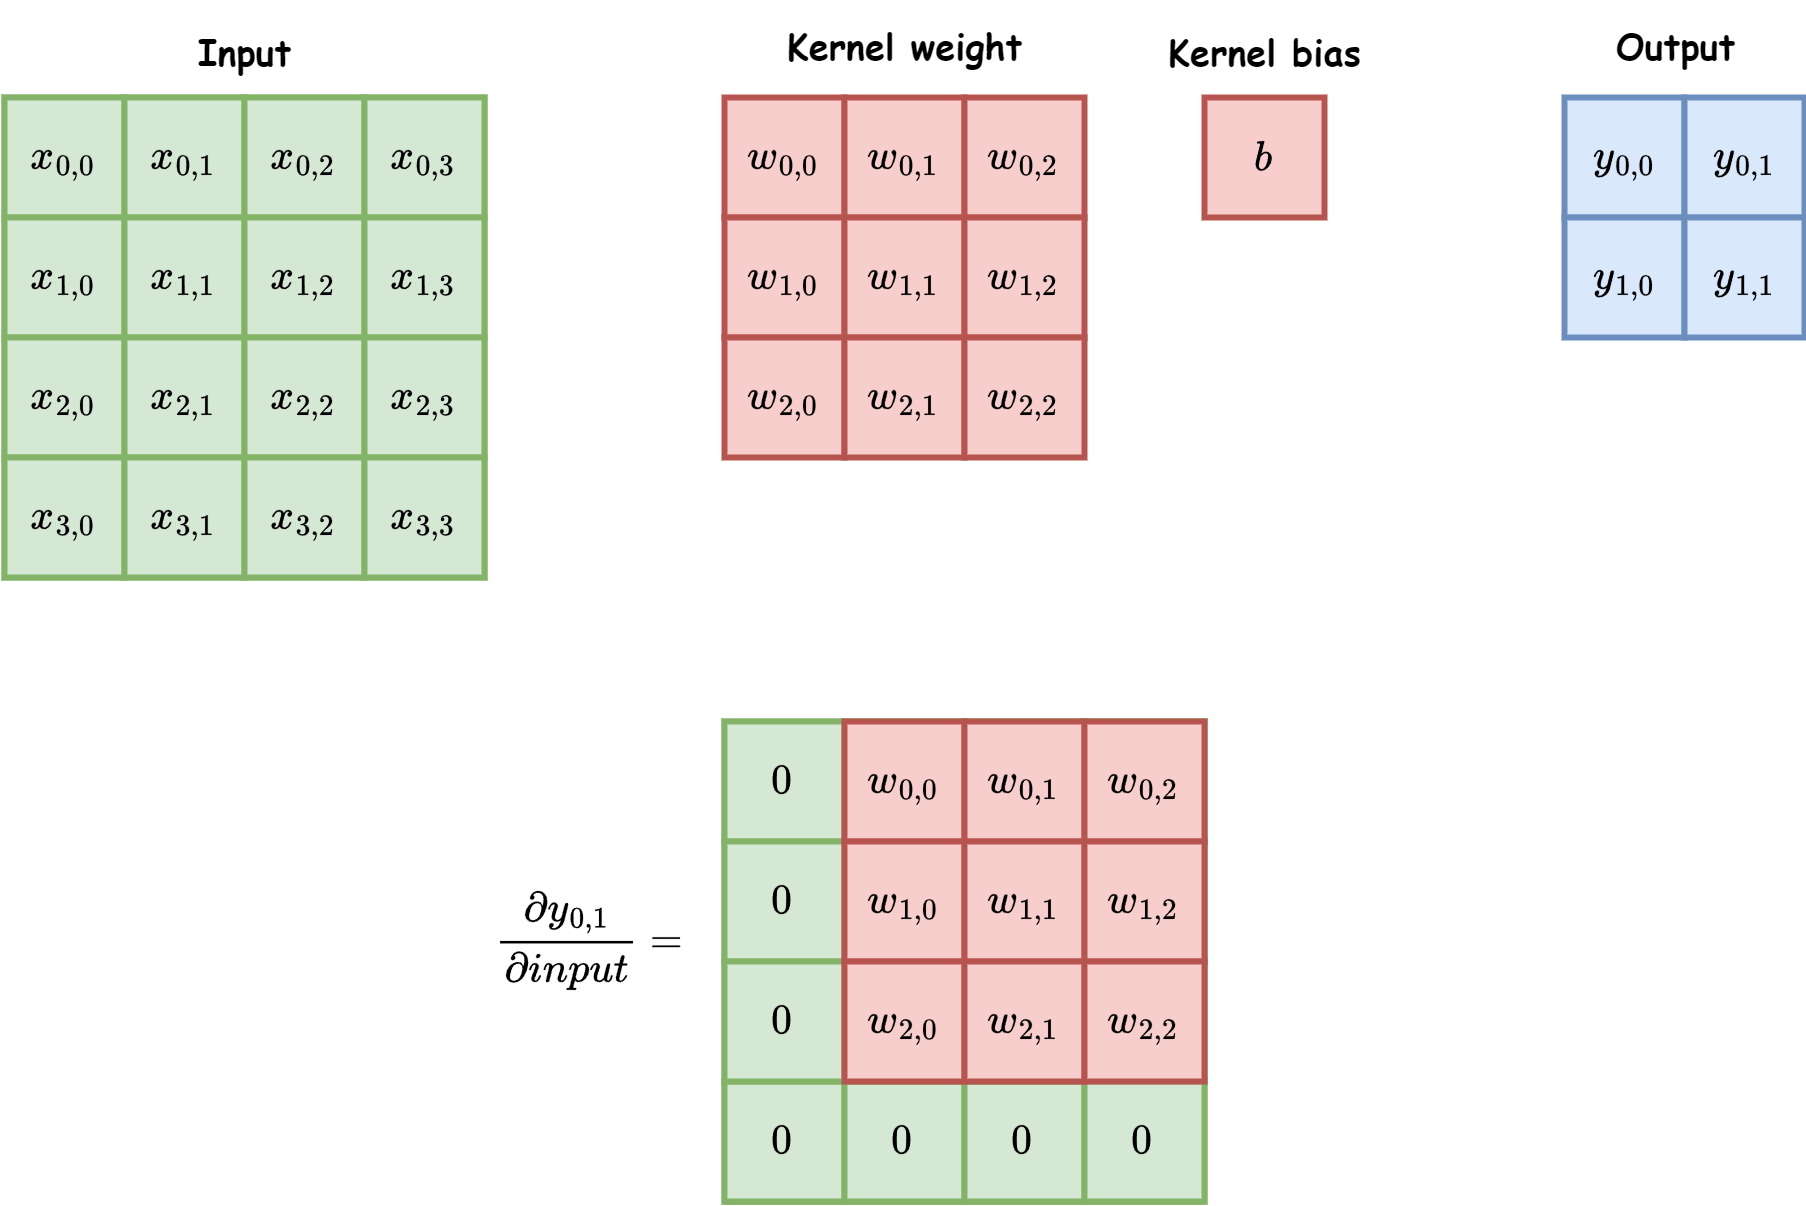

The diagram above was exported from draw.io. Its source (the exported page's mxGraphModel, read from the mxfile embedded in the PNG):
<mxGraphModel dx="2625" dy="1305" grid="1" gridSize="10" guides="1" tooltips="1" connect="1" arrows="1" fold="1" page="1" pageScale="1" pageWidth="827" pageHeight="1169" math="1" shadow="0">
  <root>
    <mxCell id="0" />
    <mxCell id="1" parent="0" />
    <mxCell id="mghbnKjca6CjzrYqCC1--7" value="" style="rounded=0;whiteSpace=wrap;html=1;fillColor=#d5e8d4;strokeColor=#82b366;strokeWidth=2;" vertex="1" parent="1">
      <mxGeometry x="350" y="1030" width="160" height="160" as="geometry" />
    </mxCell>
    <mxCell id="mghbnKjca6CjzrYqCC1--8" value="" style="endArrow=none;html=1;rounded=0;entryX=0.25;entryY=1;entryDx=0;entryDy=0;exitX=0.25;exitY=0;exitDx=0;exitDy=0;fillColor=#d5e8d4;strokeColor=#82b366;strokeWidth=2;" edge="1" parent="1" source="mghbnKjca6CjzrYqCC1--7" target="mghbnKjca6CjzrYqCC1--7">
      <mxGeometry width="50" height="50" relative="1" as="geometry">
        <mxPoint x="440" y="1130" as="sourcePoint" />
        <mxPoint x="490" y="1080" as="targetPoint" />
      </mxGeometry>
    </mxCell>
    <mxCell id="mghbnKjca6CjzrYqCC1--9" value="" style="endArrow=none;html=1;rounded=0;entryX=0.5;entryY=1;entryDx=0;entryDy=0;exitX=0.5;exitY=0;exitDx=0;exitDy=0;fillColor=#d5e8d4;strokeColor=#82b366;strokeWidth=2;" edge="1" parent="1" source="mghbnKjca6CjzrYqCC1--7" target="mghbnKjca6CjzrYqCC1--7">
      <mxGeometry width="50" height="50" relative="1" as="geometry">
        <mxPoint x="430" y="1030" as="sourcePoint" />
        <mxPoint x="429.74" y="1190" as="targetPoint" />
      </mxGeometry>
    </mxCell>
    <mxCell id="mghbnKjca6CjzrYqCC1--10" value="" style="endArrow=none;html=1;rounded=0;entryX=0.75;entryY=1;entryDx=0;entryDy=0;exitX=0.75;exitY=0;exitDx=0;exitDy=0;fillColor=#d5e8d4;strokeColor=#82b366;strokeWidth=2;" edge="1" parent="1" source="mghbnKjca6CjzrYqCC1--7" target="mghbnKjca6CjzrYqCC1--7">
      <mxGeometry width="50" height="50" relative="1" as="geometry">
        <mxPoint x="410" y="1050" as="sourcePoint" />
        <mxPoint x="410" y="1210" as="targetPoint" />
      </mxGeometry>
    </mxCell>
    <mxCell id="mghbnKjca6CjzrYqCC1--11" value="" style="endArrow=none;html=1;rounded=0;entryX=1;entryY=0.25;entryDx=0;entryDy=0;exitX=0;exitY=0.25;exitDx=0;exitDy=0;strokeWidth=2;fillColor=#d5e8d4;strokeColor=#82b366;" edge="1" parent="1" source="mghbnKjca6CjzrYqCC1--7" target="mghbnKjca6CjzrYqCC1--7">
      <mxGeometry width="50" height="50" relative="1" as="geometry">
        <mxPoint x="420" y="1060" as="sourcePoint" />
        <mxPoint x="420" y="1220" as="targetPoint" />
      </mxGeometry>
    </mxCell>
    <mxCell id="mghbnKjca6CjzrYqCC1--12" value="" style="endArrow=none;html=1;rounded=0;entryX=1;entryY=0.5;entryDx=0;entryDy=0;exitX=0;exitY=0.5;exitDx=0;exitDy=0;strokeWidth=2;fillColor=#d5e8d4;strokeColor=#82b366;" edge="1" parent="1" source="mghbnKjca6CjzrYqCC1--7" target="mghbnKjca6CjzrYqCC1--7">
      <mxGeometry width="50" height="50" relative="1" as="geometry">
        <mxPoint x="420" y="1080" as="sourcePoint" />
        <mxPoint x="420" y="1240" as="targetPoint" />
      </mxGeometry>
    </mxCell>
    <mxCell id="mghbnKjca6CjzrYqCC1--13" value="" style="endArrow=none;html=1;rounded=0;entryX=1;entryY=0.75;entryDx=0;entryDy=0;exitX=0;exitY=0.75;exitDx=0;exitDy=0;strokeWidth=2;fillColor=#d5e8d4;strokeColor=#82b366;" edge="1" parent="1" source="mghbnKjca6CjzrYqCC1--7" target="mghbnKjca6CjzrYqCC1--7">
      <mxGeometry width="50" height="50" relative="1" as="geometry">
        <mxPoint x="440" y="1080" as="sourcePoint" />
        <mxPoint x="440" y="1240" as="targetPoint" />
      </mxGeometry>
    </mxCell>
    <mxCell id="mghbnKjca6CjzrYqCC1--77" value="$$0$$" style="rounded=0;whiteSpace=wrap;html=1;fillColor=#d5e8d4;strokeColor=#82b366;strokeWidth=2;" vertex="1" parent="1">
      <mxGeometry x="470" y="1030" width="40" height="40" as="geometry" />
    </mxCell>
    <mxCell id="mghbnKjca6CjzrYqCC1--78" value="" style="endArrow=none;html=1;rounded=0;entryX=1;entryY=0.25;entryDx=0;entryDy=0;exitX=0;exitY=0.25;exitDx=0;exitDy=0;strokeWidth=2;fillColor=#d5e8d4;strokeColor=#82b366;" edge="1" parent="1">
      <mxGeometry width="50" height="50" relative="1" as="geometry">
        <mxPoint x="350" y="1110" as="sourcePoint" />
        <mxPoint x="510" y="1110" as="targetPoint" />
      </mxGeometry>
    </mxCell>
    <mxCell id="mghbnKjca6CjzrYqCC1--82" value="$$0$$" style="rounded=0;whiteSpace=wrap;html=1;fillColor=#d5e8d4;strokeColor=#82b366;strokeWidth=2;" vertex="1" parent="1">
      <mxGeometry x="470" y="1070" width="40" height="40" as="geometry" />
    </mxCell>
    <mxCell id="mghbnKjca6CjzrYqCC1--83" value="" style="endArrow=none;html=1;rounded=0;entryX=1;entryY=0.25;entryDx=0;entryDy=0;exitX=0;exitY=0.25;exitDx=0;exitDy=0;strokeWidth=2;fillColor=#d5e8d4;strokeColor=#82b366;" edge="1" parent="1">
      <mxGeometry width="50" height="50" relative="1" as="geometry">
        <mxPoint x="350" y="1150" as="sourcePoint" />
        <mxPoint x="510" y="1150" as="targetPoint" />
      </mxGeometry>
    </mxCell>
    <mxCell id="mghbnKjca6CjzrYqCC1--84" value="" style="endArrow=none;html=1;rounded=0;entryX=1;entryY=0.5;entryDx=0;entryDy=0;exitX=0;exitY=0.5;exitDx=0;exitDy=0;strokeWidth=2;fillColor=#d5e8d4;strokeColor=#82b366;" edge="1" parent="1">
      <mxGeometry width="50" height="50" relative="1" as="geometry">
        <mxPoint x="350" y="1190" as="sourcePoint" />
        <mxPoint x="510" y="1190" as="targetPoint" />
      </mxGeometry>
    </mxCell>
    <mxCell id="mghbnKjca6CjzrYqCC1--88" value="$$0$$" style="rounded=0;whiteSpace=wrap;html=1;fillColor=#d5e8d4;strokeColor=#82b366;strokeWidth=2;" vertex="1" parent="1">
      <mxGeometry x="470" y="1110" width="40" height="40" as="geometry" />
    </mxCell>
    <mxCell id="mghbnKjca6CjzrYqCC1--89" value="" style="endArrow=none;html=1;rounded=0;entryX=1;entryY=0.25;entryDx=0;entryDy=0;exitX=0;exitY=0.25;exitDx=0;exitDy=0;strokeWidth=2;fillColor=#d5e8d4;strokeColor=#82b366;" edge="1" parent="1">
      <mxGeometry width="50" height="50" relative="1" as="geometry">
        <mxPoint x="350" y="1190" as="sourcePoint" />
        <mxPoint x="510" y="1190" as="targetPoint" />
      </mxGeometry>
    </mxCell>
    <mxCell id="mghbnKjca6CjzrYqCC1--90" value="$$0$$" style="rounded=0;whiteSpace=wrap;html=1;fillColor=#d5e8d4;strokeColor=#82b366;strokeWidth=2;" vertex="1" parent="1">
      <mxGeometry x="350" y="1150" width="40" height="40" as="geometry" />
    </mxCell>
    <mxCell id="mghbnKjca6CjzrYqCC1--91" value="$$0$$" style="rounded=0;whiteSpace=wrap;html=1;fillColor=#d5e8d4;strokeColor=#82b366;strokeWidth=2;" vertex="1" parent="1">
      <mxGeometry x="390" y="1150" width="40" height="40" as="geometry" />
    </mxCell>
    <mxCell id="mghbnKjca6CjzrYqCC1--92" value="$$0$$" style="rounded=0;whiteSpace=wrap;html=1;fillColor=#d5e8d4;strokeColor=#82b366;strokeWidth=2;" vertex="1" parent="1">
      <mxGeometry x="430" y="1150" width="40" height="40" as="geometry" />
    </mxCell>
    <mxCell id="mghbnKjca6CjzrYqCC1--93" value="$$0$$" style="rounded=0;whiteSpace=wrap;html=1;fillColor=#d5e8d4;strokeColor=#82b366;strokeWidth=2;" vertex="1" parent="1">
      <mxGeometry x="470" y="1150" width="40" height="40" as="geometry" />
    </mxCell>
    <mxCell id="oOsBzR2-eSLo6DX8FxPw-564" value="$$w_{0,0}$$" style="rounded=0;whiteSpace=wrap;html=1;fillColor=#f8cecc;strokeColor=#b85450;strokeWidth=2;" parent="1" vertex="1">
      <mxGeometry x="350" y="822" width="40" height="40" as="geometry" />
    </mxCell>
    <mxCell id="oOsBzR2-eSLo6DX8FxPw-565" value="$$w_{0,1}$$" style="rounded=0;whiteSpace=wrap;html=1;fillColor=#f8cecc;strokeColor=#b85450;strokeWidth=2;" parent="1" vertex="1">
      <mxGeometry x="390" y="822" width="40" height="40" as="geometry" />
    </mxCell>
    <mxCell id="oOsBzR2-eSLo6DX8FxPw-566" value="$$w_{0,2}$$" style="rounded=0;whiteSpace=wrap;html=1;fillColor=#f8cecc;strokeColor=#b85450;strokeWidth=2;" parent="1" vertex="1">
      <mxGeometry x="430" y="822" width="40" height="40" as="geometry" />
    </mxCell>
    <mxCell id="oOsBzR2-eSLo6DX8FxPw-567" value="$$w_{1,0}$$" style="rounded=0;whiteSpace=wrap;html=1;fillColor=#f8cecc;strokeColor=#b85450;strokeWidth=2;" parent="1" vertex="1">
      <mxGeometry x="350" y="862" width="40" height="40" as="geometry" />
    </mxCell>
    <mxCell id="oOsBzR2-eSLo6DX8FxPw-568" value="$$w_{1,1}$$" style="rounded=0;whiteSpace=wrap;html=1;fillColor=#f8cecc;strokeColor=#b85450;strokeWidth=2;" parent="1" vertex="1">
      <mxGeometry x="390" y="862" width="40" height="40" as="geometry" />
    </mxCell>
    <mxCell id="oOsBzR2-eSLo6DX8FxPw-569" value="$$w_{1,2}$$" style="rounded=0;whiteSpace=wrap;html=1;fillColor=#f8cecc;strokeColor=#b85450;strokeWidth=2;" parent="1" vertex="1">
      <mxGeometry x="430" y="862" width="40" height="40" as="geometry" />
    </mxCell>
    <mxCell id="oOsBzR2-eSLo6DX8FxPw-570" value="$$w_{2,0}$$" style="rounded=0;whiteSpace=wrap;html=1;fillColor=#f8cecc;strokeColor=#b85450;strokeWidth=2;" parent="1" vertex="1">
      <mxGeometry x="350" y="902" width="40" height="40" as="geometry" />
    </mxCell>
    <mxCell id="oOsBzR2-eSLo6DX8FxPw-571" value="$$w_{2,1}$$" style="rounded=0;whiteSpace=wrap;html=1;fillColor=#f8cecc;strokeColor=#b85450;strokeWidth=2;" parent="1" vertex="1">
      <mxGeometry x="390" y="902" width="40" height="40" as="geometry" />
    </mxCell>
    <mxCell id="oOsBzR2-eSLo6DX8FxPw-572" value="$$w_{2,2}$$" style="rounded=0;whiteSpace=wrap;html=1;fillColor=#f8cecc;strokeColor=#b85450;strokeWidth=2;" parent="1" vertex="1">
      <mxGeometry x="430" y="902" width="40" height="40" as="geometry" />
    </mxCell>
    <mxCell id="oOsBzR2-eSLo6DX8FxPw-573" value="$$y_{0,0}$$" style="rounded=0;whiteSpace=wrap;html=1;fillColor=#dae8fc;strokeColor=#6c8ebf;strokeWidth=2;" parent="1" vertex="1">
      <mxGeometry x="630" y="822" width="40" height="40" as="geometry" />
    </mxCell>
    <mxCell id="oOsBzR2-eSLo6DX8FxPw-574" value="$$y_{0,1}$$" style="rounded=0;whiteSpace=wrap;html=1;fillColor=#dae8fc;strokeColor=#6c8ebf;strokeWidth=2;" parent="1" vertex="1">
      <mxGeometry x="670" y="822" width="40" height="40" as="geometry" />
    </mxCell>
    <mxCell id="oOsBzR2-eSLo6DX8FxPw-575" value="$$y_{1,0}$$" style="rounded=0;whiteSpace=wrap;html=1;fillColor=#dae8fc;strokeColor=#6c8ebf;strokeWidth=2;" parent="1" vertex="1">
      <mxGeometry x="630" y="862" width="40" height="40" as="geometry" />
    </mxCell>
    <mxCell id="oOsBzR2-eSLo6DX8FxPw-576" value="$$y_{1,1}$$" style="rounded=0;whiteSpace=wrap;html=1;fillColor=#dae8fc;strokeColor=#6c8ebf;strokeWidth=2;" parent="1" vertex="1">
      <mxGeometry x="670" y="862" width="40" height="40" as="geometry" />
    </mxCell>
    <mxCell id="oOsBzR2-eSLo6DX8FxPw-577" value="&lt;font face=&quot;Comic Sans MS&quot;&gt;Kernel weight&lt;/font&gt;" style="text;html=1;align=center;verticalAlign=middle;resizable=0;points=[];autosize=1;strokeColor=none;fillColor=none;fontStyle=1" parent="1" vertex="1">
      <mxGeometry x="360" y="790" width="100" height="30" as="geometry" />
    </mxCell>
    <mxCell id="oOsBzR2-eSLo6DX8FxPw-578" value="&lt;font face=&quot;Comic Sans MS&quot;&gt;Output&lt;/font&gt;" style="text;html=1;align=center;verticalAlign=middle;resizable=0;points=[];autosize=1;strokeColor=none;fillColor=none;fontStyle=1" parent="1" vertex="1">
      <mxGeometry x="637" y="790" width="60" height="30" as="geometry" />
    </mxCell>
    <mxCell id="oOsBzR2-eSLo6DX8FxPw-579" value="$$b$$" style="rounded=0;whiteSpace=wrap;html=1;fillColor=#f8cecc;strokeColor=#b85450;strokeWidth=2;" parent="1" vertex="1">
      <mxGeometry x="510" y="822" width="40" height="40" as="geometry" />
    </mxCell>
    <mxCell id="oOsBzR2-eSLo6DX8FxPw-580" value="&lt;font face=&quot;Comic Sans MS&quot;&gt;Kernel bias&lt;/font&gt;" style="text;html=1;align=center;verticalAlign=middle;resizable=0;points=[];autosize=1;strokeColor=none;fillColor=none;fontStyle=1" parent="1" vertex="1">
      <mxGeometry x="485" y="792" width="90" height="30" as="geometry" />
    </mxCell>
    <mxCell id="oOsBzR2-eSLo6DX8FxPw-581" value="&lt;font face=&quot;Comic Sans MS&quot;&gt;Input&lt;/font&gt;" style="text;html=1;align=center;verticalAlign=middle;resizable=0;points=[];autosize=1;strokeColor=none;fillColor=none;fontStyle=1" parent="1" vertex="1">
      <mxGeometry x="165" y="792" width="50" height="30" as="geometry" />
    </mxCell>
    <mxCell id="oOsBzR2-eSLo6DX8FxPw-582" value="" style="rounded=0;whiteSpace=wrap;html=1;fillColor=#d5e8d4;strokeColor=#82b366;strokeWidth=2;" parent="1" vertex="1">
      <mxGeometry x="110" y="822" width="160" height="160" as="geometry" />
    </mxCell>
    <mxCell id="oOsBzR2-eSLo6DX8FxPw-583" value="$$x_{0,0}$$" style="rounded=0;whiteSpace=wrap;html=1;fillColor=#d5e8d4;strokeColor=#82b366;strokeWidth=2;" parent="1" vertex="1">
      <mxGeometry x="110" y="822" width="40" height="40" as="geometry" />
    </mxCell>
    <mxCell id="oOsBzR2-eSLo6DX8FxPw-584" value="$$x_{0,1}$$" style="rounded=0;whiteSpace=wrap;html=1;fillColor=#d5e8d4;strokeColor=#82b366;strokeWidth=2;" parent="1" vertex="1">
      <mxGeometry x="150" y="822" width="40" height="40" as="geometry" />
    </mxCell>
    <mxCell id="oOsBzR2-eSLo6DX8FxPw-585" value="$$x_{0,2}$$" style="rounded=0;whiteSpace=wrap;html=1;fillColor=#d5e8d4;strokeColor=#82b366;strokeWidth=2;" parent="1" vertex="1">
      <mxGeometry x="190" y="822" width="40" height="40" as="geometry" />
    </mxCell>
    <mxCell id="oOsBzR2-eSLo6DX8FxPw-586" value="$$x_{0,3}$$" style="rounded=0;whiteSpace=wrap;html=1;fillColor=#d5e8d4;strokeColor=#82b366;strokeWidth=2;" parent="1" vertex="1">
      <mxGeometry x="230" y="822" width="40" height="40" as="geometry" />
    </mxCell>
    <mxCell id="oOsBzR2-eSLo6DX8FxPw-587" value="$$x_{1,0}$$" style="rounded=0;whiteSpace=wrap;html=1;fillColor=#d5e8d4;strokeColor=#82b366;strokeWidth=2;" parent="1" vertex="1">
      <mxGeometry x="110" y="862" width="40" height="40" as="geometry" />
    </mxCell>
    <mxCell id="oOsBzR2-eSLo6DX8FxPw-588" value="$$x_{1,1}$$" style="rounded=0;whiteSpace=wrap;html=1;fillColor=#d5e8d4;strokeColor=#82b366;strokeWidth=2;" parent="1" vertex="1">
      <mxGeometry x="150" y="862" width="40" height="40" as="geometry" />
    </mxCell>
    <mxCell id="oOsBzR2-eSLo6DX8FxPw-589" value="$$x_{1,2}$$" style="rounded=0;whiteSpace=wrap;html=1;fillColor=#d5e8d4;strokeColor=#82b366;strokeWidth=2;" parent="1" vertex="1">
      <mxGeometry x="190" y="862" width="40" height="40" as="geometry" />
    </mxCell>
    <mxCell id="oOsBzR2-eSLo6DX8FxPw-590" value="$$x_{1,3}$$" style="rounded=0;whiteSpace=wrap;html=1;fillColor=#d5e8d4;strokeColor=#82b366;strokeWidth=2;" parent="1" vertex="1">
      <mxGeometry x="230" y="862" width="40" height="40" as="geometry" />
    </mxCell>
    <mxCell id="oOsBzR2-eSLo6DX8FxPw-591" value="$$x_{2,0}$$" style="rounded=0;whiteSpace=wrap;html=1;fillColor=#d5e8d4;strokeColor=#82b366;strokeWidth=2;" parent="1" vertex="1">
      <mxGeometry x="110" y="902" width="40" height="40" as="geometry" />
    </mxCell>
    <mxCell id="oOsBzR2-eSLo6DX8FxPw-592" value="$$x_{2,1}$$" style="rounded=0;whiteSpace=wrap;html=1;fillColor=#d5e8d4;strokeColor=#82b366;strokeWidth=2;" parent="1" vertex="1">
      <mxGeometry x="150" y="902" width="40" height="40" as="geometry" />
    </mxCell>
    <mxCell id="oOsBzR2-eSLo6DX8FxPw-593" value="$$x_{2,2}$$" style="rounded=0;whiteSpace=wrap;html=1;fillColor=#d5e8d4;strokeColor=#82b366;strokeWidth=2;" parent="1" vertex="1">
      <mxGeometry x="190" y="902" width="40" height="40" as="geometry" />
    </mxCell>
    <mxCell id="oOsBzR2-eSLo6DX8FxPw-594" value="$$x_{2,3}$$" style="rounded=0;whiteSpace=wrap;html=1;fillColor=#d5e8d4;strokeColor=#82b366;strokeWidth=2;" parent="1" vertex="1">
      <mxGeometry x="230" y="902" width="40" height="40" as="geometry" />
    </mxCell>
    <mxCell id="oOsBzR2-eSLo6DX8FxPw-595" value="$$x_{3,0}$$" style="rounded=0;whiteSpace=wrap;html=1;fillColor=#d5e8d4;strokeColor=#82b366;strokeWidth=2;" parent="1" vertex="1">
      <mxGeometry x="110" y="942" width="40" height="40" as="geometry" />
    </mxCell>
    <mxCell id="oOsBzR2-eSLo6DX8FxPw-596" value="$$x_{3,1}$$" style="rounded=0;whiteSpace=wrap;html=1;fillColor=#d5e8d4;strokeColor=#82b366;strokeWidth=2;" parent="1" vertex="1">
      <mxGeometry x="150" y="942" width="40" height="40" as="geometry" />
    </mxCell>
    <mxCell id="oOsBzR2-eSLo6DX8FxPw-597" value="$$x_{3,2}$$" style="rounded=0;whiteSpace=wrap;html=1;fillColor=#d5e8d4;strokeColor=#82b366;strokeWidth=2;" parent="1" vertex="1">
      <mxGeometry x="190" y="942" width="40" height="40" as="geometry" />
    </mxCell>
    <mxCell id="oOsBzR2-eSLo6DX8FxPw-598" value="$$x_{3,3}$$" style="rounded=0;whiteSpace=wrap;html=1;fillColor=#d5e8d4;strokeColor=#82b366;strokeWidth=2;" parent="1" vertex="1">
      <mxGeometry x="230" y="942" width="40" height="40" as="geometry" />
    </mxCell>
    <mxCell id="mghbnKjca6CjzrYqCC1--94" value="$$\frac{\partial y_{0, 1}}{\partial input} =$$" style="text;html=1;align=center;verticalAlign=middle;resizable=0;points=[];autosize=1;strokeColor=none;fillColor=none;" vertex="1" parent="1">
      <mxGeometry x="180" y="1088" width="250" height="30" as="geometry" />
    </mxCell>
    <mxCell id="mghbnKjca6CjzrYqCC1--95" value="$$0$$" style="rounded=0;whiteSpace=wrap;html=1;fillColor=#d5e8d4;strokeColor=#82b366;strokeWidth=2;" vertex="1" parent="1">
      <mxGeometry x="430" y="1030" width="40" height="40" as="geometry" />
    </mxCell>
    <mxCell id="mghbnKjca6CjzrYqCC1--96" value="$$0$$" style="rounded=0;whiteSpace=wrap;html=1;fillColor=#d5e8d4;strokeColor=#82b366;strokeWidth=2;" vertex="1" parent="1">
      <mxGeometry x="430" y="1070" width="40" height="40" as="geometry" />
    </mxCell>
    <mxCell id="mghbnKjca6CjzrYqCC1--97" value="$$0$$" style="rounded=0;whiteSpace=wrap;html=1;fillColor=#d5e8d4;strokeColor=#82b366;strokeWidth=2;" vertex="1" parent="1">
      <mxGeometry x="430" y="1110" width="40" height="40" as="geometry" />
    </mxCell>
    <mxCell id="mghbnKjca6CjzrYqCC1--98" value="$$0$$" style="rounded=0;whiteSpace=wrap;html=1;fillColor=#d5e8d4;strokeColor=#82b366;strokeWidth=2;" vertex="1" parent="1">
      <mxGeometry x="390" y="1030" width="40" height="40" as="geometry" />
    </mxCell>
    <mxCell id="mghbnKjca6CjzrYqCC1--99" value="$$0$$" style="rounded=0;whiteSpace=wrap;html=1;fillColor=#d5e8d4;strokeColor=#82b366;strokeWidth=2;" vertex="1" parent="1">
      <mxGeometry x="390" y="1070" width="40" height="40" as="geometry" />
    </mxCell>
    <mxCell id="mghbnKjca6CjzrYqCC1--100" value="$$0$$" style="rounded=0;whiteSpace=wrap;html=1;fillColor=#d5e8d4;strokeColor=#82b366;strokeWidth=2;" vertex="1" parent="1">
      <mxGeometry x="390" y="1110" width="40" height="40" as="geometry" />
    </mxCell>
    <mxCell id="mghbnKjca6CjzrYqCC1--101" value="$$0$$" style="rounded=0;whiteSpace=wrap;html=1;fillColor=#d5e8d4;strokeColor=#82b366;strokeWidth=2;" vertex="1" parent="1">
      <mxGeometry x="350" y="1030" width="40" height="40" as="geometry" />
    </mxCell>
    <mxCell id="mghbnKjca6CjzrYqCC1--102" value="$$0$$" style="rounded=0;whiteSpace=wrap;html=1;fillColor=#d5e8d4;strokeColor=#82b366;strokeWidth=2;" vertex="1" parent="1">
      <mxGeometry x="350" y="1070" width="40" height="40" as="geometry" />
    </mxCell>
    <mxCell id="mghbnKjca6CjzrYqCC1--103" value="$$0$$" style="rounded=0;whiteSpace=wrap;html=1;fillColor=#d5e8d4;strokeColor=#82b366;strokeWidth=2;" vertex="1" parent="1">
      <mxGeometry x="350" y="1110" width="40" height="40" as="geometry" />
    </mxCell>
    <mxCell id="mghbnKjca6CjzrYqCC1--104" value="$$w_{0,0}$$" style="rounded=0;whiteSpace=wrap;html=1;fillColor=#f8cecc;strokeColor=#b85450;strokeWidth=2;" vertex="1" parent="1">
      <mxGeometry x="390" y="1030" width="40" height="40" as="geometry" />
    </mxCell>
    <mxCell id="mghbnKjca6CjzrYqCC1--105" value="$$w_{0,1}$$" style="rounded=0;whiteSpace=wrap;html=1;fillColor=#f8cecc;strokeColor=#b85450;strokeWidth=2;" vertex="1" parent="1">
      <mxGeometry x="430" y="1030" width="40" height="40" as="geometry" />
    </mxCell>
    <mxCell id="mghbnKjca6CjzrYqCC1--106" value="$$w_{0,2}$$" style="rounded=0;whiteSpace=wrap;html=1;fillColor=#f8cecc;strokeColor=#b85450;strokeWidth=2;" vertex="1" parent="1">
      <mxGeometry x="470" y="1030" width="40" height="40" as="geometry" />
    </mxCell>
    <mxCell id="mghbnKjca6CjzrYqCC1--107" value="$$w_{1,0}$$" style="rounded=0;whiteSpace=wrap;html=1;fillColor=#f8cecc;strokeColor=#b85450;strokeWidth=2;" vertex="1" parent="1">
      <mxGeometry x="390" y="1070" width="40" height="40" as="geometry" />
    </mxCell>
    <mxCell id="mghbnKjca6CjzrYqCC1--108" value="$$w_{1,1}$$" style="rounded=0;whiteSpace=wrap;html=1;fillColor=#f8cecc;strokeColor=#b85450;strokeWidth=2;" vertex="1" parent="1">
      <mxGeometry x="430" y="1070" width="40" height="40" as="geometry" />
    </mxCell>
    <mxCell id="mghbnKjca6CjzrYqCC1--109" value="$$w_{1,2}$$" style="rounded=0;whiteSpace=wrap;html=1;fillColor=#f8cecc;strokeColor=#b85450;strokeWidth=2;" vertex="1" parent="1">
      <mxGeometry x="470" y="1070" width="40" height="40" as="geometry" />
    </mxCell>
    <mxCell id="mghbnKjca6CjzrYqCC1--110" value="$$w_{2,0}$$" style="rounded=0;whiteSpace=wrap;html=1;fillColor=#f8cecc;strokeColor=#b85450;strokeWidth=2;" vertex="1" parent="1">
      <mxGeometry x="390" y="1110" width="40" height="40" as="geometry" />
    </mxCell>
    <mxCell id="mghbnKjca6CjzrYqCC1--111" value="$$w_{2,1}$$" style="rounded=0;whiteSpace=wrap;html=1;fillColor=#f8cecc;strokeColor=#b85450;strokeWidth=2;" vertex="1" parent="1">
      <mxGeometry x="430" y="1110" width="40" height="40" as="geometry" />
    </mxCell>
    <mxCell id="mghbnKjca6CjzrYqCC1--112" value="$$w_{2,2}$$" style="rounded=0;whiteSpace=wrap;html=1;fillColor=#f8cecc;strokeColor=#b85450;strokeWidth=2;" vertex="1" parent="1">
      <mxGeometry x="470" y="1110" width="40" height="40" as="geometry" />
    </mxCell>
  </root>
</mxGraphModel>